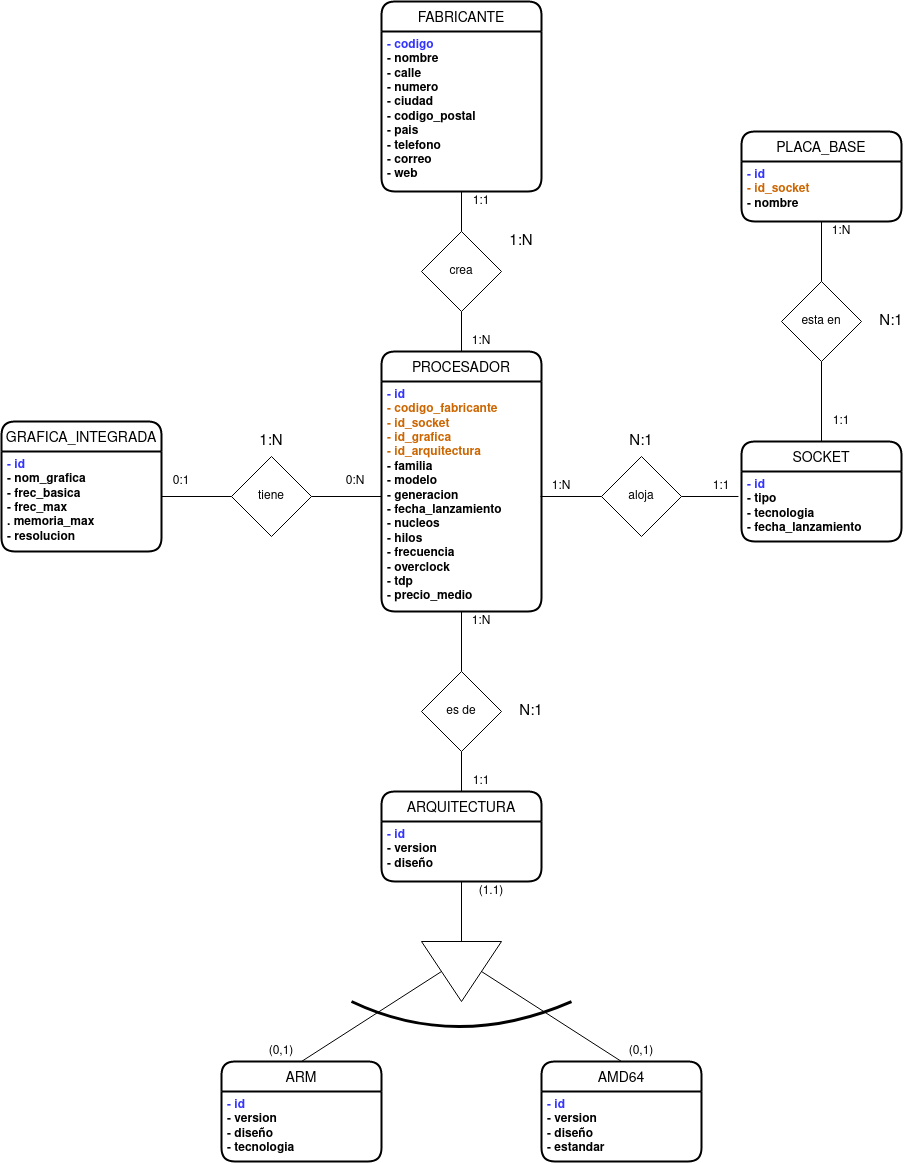

The diagram above was exported from draw.io. Its source (the exported page's mxGraphModel, read from the mxfile embedded in the PNG):
<mxGraphModel dx="1185" dy="1839" grid="1" gridSize="10" guides="1" tooltips="1" connect="1" arrows="1" fold="1" page="1" pageScale="1" pageWidth="827" pageHeight="1169" math="0" shadow="0">
  <root>
    <mxCell id="0" />
    <mxCell id="1" parent="0" />
    <mxCell id="ZeKT0_F8N3PbsO23nLlu-1" value="PROCESADOR" style="swimlane;childLayout=stackLayout;horizontal=1;startSize=30;horizontalStack=0;rounded=1;fontSize=14;fontStyle=0;strokeWidth=2;resizeParent=0;resizeLast=1;shadow=0;dashed=0;align=center;" parent="1" vertex="1">
      <mxGeometry x="420" y="130" width="160" height="260" as="geometry" />
    </mxCell>
    <mxCell id="ZeKT0_F8N3PbsO23nLlu-2" value="&lt;div&gt;- id&lt;br&gt;&lt;/div&gt;&lt;font color=&quot;#CC6600&quot;&gt;- codigo_fabricante&lt;br&gt;&lt;/font&gt;&lt;div&gt;&lt;font color=&quot;#CC6600&quot;&gt;- id_socket&lt;br&gt;&lt;/font&gt;&lt;/div&gt;&lt;div&gt;&lt;font color=&quot;#CC6600&quot;&gt;- id_grafica&lt;/font&gt;&lt;br&gt;&lt;/div&gt;&lt;div&gt;&lt;font color=&quot;#CC6600&quot;&gt;- id_arquitectura&lt;/font&gt;&lt;br&gt;&lt;/div&gt;&lt;div&gt;&lt;font color=&quot;#CC6600&quot;&gt;&lt;font color=&quot;#000000&quot;&gt;- familia&lt;br&gt;&lt;/font&gt;&lt;/font&gt;&lt;/div&gt;&lt;div&gt;&lt;font color=&quot;#CC6600&quot;&gt;&lt;font color=&quot;#000000&quot;&gt;- modelo&lt;/font&gt;&lt;/font&gt;&lt;/div&gt;&lt;div&gt;&lt;font color=&quot;#CC6600&quot;&gt;&lt;font color=&quot;#000000&quot;&gt;- generacion&lt;/font&gt;&lt;/font&gt;&lt;/div&gt;&lt;div&gt;&lt;font color=&quot;#CC6600&quot;&gt;&lt;font color=&quot;#000000&quot;&gt;- fecha_lanzamiento&lt;/font&gt;&lt;/font&gt;&lt;/div&gt;&lt;div&gt;&lt;font color=&quot;#CC6600&quot;&gt;&lt;font color=&quot;#000000&quot;&gt;- nucleos&lt;/font&gt;&lt;/font&gt;&lt;/div&gt;&lt;div&gt;&lt;font color=&quot;#CC6600&quot;&gt;&lt;font color=&quot;#000000&quot;&gt;- hilos&lt;/font&gt;&lt;/font&gt;&lt;/div&gt;&lt;div&gt;&lt;font color=&quot;#CC6600&quot;&gt;&lt;font color=&quot;#000000&quot;&gt;- frecuencia&lt;/font&gt;&lt;/font&gt;&lt;/div&gt;&lt;div&gt;&lt;font color=&quot;#CC6600&quot;&gt;&lt;font color=&quot;#000000&quot;&gt;- overclock&lt;br&gt;&lt;/font&gt;&lt;/font&gt;&lt;/div&gt;&lt;div&gt;&lt;font color=&quot;#CC6600&quot;&gt;&lt;font color=&quot;#000000&quot;&gt;- tdp&lt;/font&gt;&lt;/font&gt;&lt;/div&gt;&lt;div&gt;&lt;font color=&quot;#000000&quot;&gt;- precio_medio&lt;/font&gt;&lt;br&gt;&lt;/div&gt;" style="align=left;strokeColor=none;fillColor=none;spacingLeft=4;fontSize=12;verticalAlign=top;resizable=0;rotatable=0;part=1;fontStyle=1;fontColor=#3333FF;html=1;" parent="ZeKT0_F8N3PbsO23nLlu-1" vertex="1">
      <mxGeometry y="30" width="160" height="230" as="geometry" />
    </mxCell>
    <mxCell id="ZeKT0_F8N3PbsO23nLlu-4" value="GRAFICA_INTEGRADA" style="swimlane;childLayout=stackLayout;horizontal=1;startSize=30;horizontalStack=0;rounded=1;fontSize=14;fontStyle=0;strokeWidth=2;resizeParent=0;resizeLast=1;shadow=0;dashed=0;align=center;" parent="1" vertex="1">
      <mxGeometry x="40" y="200" width="160" height="130" as="geometry" />
    </mxCell>
    <mxCell id="ZeKT0_F8N3PbsO23nLlu-5" value="&lt;div&gt;- id&lt;/div&gt;&lt;div&gt;&lt;font color=&quot;#000000&quot;&gt;- nom_grafica&lt;/font&gt;&lt;/div&gt;&lt;div&gt;&lt;font color=&quot;#000000&quot;&gt;- frec_basica&lt;/font&gt;&lt;/div&gt;&lt;div&gt;&lt;font color=&quot;#000000&quot;&gt;- frec_max&lt;/font&gt;&lt;/div&gt;&lt;div&gt;&lt;font color=&quot;#000000&quot;&gt;. memoria_max&lt;/font&gt;&lt;/div&gt;&lt;div&gt;&lt;font color=&quot;#000000&quot;&gt;- resolucion&lt;/font&gt;&lt;br&gt;&lt;/div&gt;" style="align=left;strokeColor=none;fillColor=none;spacingLeft=4;fontSize=12;verticalAlign=top;resizable=0;rotatable=0;part=1;fontStyle=1;fontColor=#3333FF;html=1;" parent="ZeKT0_F8N3PbsO23nLlu-4" vertex="1">
      <mxGeometry y="30" width="160" height="100" as="geometry" />
    </mxCell>
    <mxCell id="ZeKT0_F8N3PbsO23nLlu-6" value="SOCKET" style="swimlane;childLayout=stackLayout;horizontal=1;startSize=30;horizontalStack=0;rounded=1;fontSize=14;fontStyle=0;strokeWidth=2;resizeParent=0;resizeLast=1;shadow=0;dashed=0;align=center;" parent="1" vertex="1">
      <mxGeometry x="780" y="220" width="160" height="100" as="geometry" />
    </mxCell>
    <mxCell id="ZeKT0_F8N3PbsO23nLlu-7" value="&lt;div&gt;- id&lt;/div&gt;&lt;div&gt;&lt;font color=&quot;#000000&quot;&gt;- tipo&lt;/font&gt;&lt;/div&gt;&lt;div&gt;&lt;font color=&quot;#000000&quot;&gt;- tecnologia&lt;/font&gt;&lt;/div&gt;&lt;div&gt;&lt;font color=&quot;#000000&quot;&gt;- fecha_lanzamiento&lt;/font&gt;&lt;br&gt;&lt;/div&gt;" style="align=left;strokeColor=none;fillColor=none;spacingLeft=4;fontSize=12;verticalAlign=top;resizable=0;rotatable=0;part=1;fontStyle=1;fontColor=#3333FF;html=1;" parent="ZeKT0_F8N3PbsO23nLlu-6" vertex="1">
      <mxGeometry y="30" width="160" height="70" as="geometry" />
    </mxCell>
    <mxCell id="ZeKT0_F8N3PbsO23nLlu-8" value="FABRICANTE" style="swimlane;childLayout=stackLayout;horizontal=1;startSize=30;horizontalStack=0;rounded=1;fontSize=14;fontStyle=0;strokeWidth=2;resizeParent=0;resizeLast=1;shadow=0;dashed=0;align=center;" parent="1" vertex="1">
      <mxGeometry x="420" y="-220" width="160" height="190" as="geometry" />
    </mxCell>
    <mxCell id="ZeKT0_F8N3PbsO23nLlu-9" value="&lt;div&gt;- codigo&lt;/div&gt;&lt;div&gt;&lt;font color=&quot;#000000&quot;&gt;- nombre&lt;/font&gt;&lt;/div&gt;&lt;div&gt;&lt;div&gt;&lt;font color=&quot;#000000&quot;&gt;- calle&lt;/font&gt;&lt;/div&gt;&lt;div&gt;&lt;font color=&quot;#000000&quot;&gt;- numero&lt;br&gt;&lt;/font&gt;&lt;/div&gt;&lt;div&gt;&lt;font color=&quot;#000000&quot;&gt;- ciudad&lt;/font&gt;&lt;/div&gt;&lt;div&gt;&lt;font color=&quot;#000000&quot;&gt;- codigo_postal&lt;br&gt;&lt;/font&gt;&lt;/div&gt;&lt;font color=&quot;#000000&quot;&gt;- pais&lt;/font&gt;&lt;/div&gt;&lt;div&gt;&lt;font color=&quot;#000000&quot;&gt;- telefono&lt;/font&gt;&lt;/div&gt;&lt;div&gt;&lt;font color=&quot;#000000&quot;&gt;- correo&lt;/font&gt;&lt;/div&gt;&lt;div&gt;&lt;font color=&quot;#000000&quot;&gt;- web&lt;/font&gt;&lt;br&gt;&lt;/div&gt;" style="align=left;strokeColor=none;fillColor=none;spacingLeft=4;fontSize=12;verticalAlign=top;resizable=0;rotatable=0;part=1;fontStyle=1;fontColor=#3333FF;html=1;" parent="ZeKT0_F8N3PbsO23nLlu-8" vertex="1">
      <mxGeometry y="30" width="160" height="160" as="geometry" />
    </mxCell>
    <mxCell id="ZeKT0_F8N3PbsO23nLlu-10" value="ARQUITECTURA" style="swimlane;childLayout=stackLayout;horizontal=1;startSize=30;horizontalStack=0;rounded=1;fontSize=14;fontStyle=0;strokeWidth=2;resizeParent=0;resizeLast=1;shadow=0;dashed=0;align=center;" parent="1" vertex="1">
      <mxGeometry x="420" y="570" width="160" height="90" as="geometry" />
    </mxCell>
    <mxCell id="ZeKT0_F8N3PbsO23nLlu-11" value="&lt;div&gt;- id&lt;/div&gt;&lt;div&gt;&lt;font color=&quot;#000000&quot;&gt;- version&lt;/font&gt;&lt;/div&gt;&lt;div&gt;&lt;font color=&quot;#000000&quot;&gt;- diseño&lt;br&gt;&lt;/font&gt;&lt;/div&gt;" style="align=left;strokeColor=none;fillColor=none;spacingLeft=4;fontSize=12;verticalAlign=top;resizable=0;rotatable=0;part=1;fontStyle=1;fontColor=#3333FF;html=1;" parent="ZeKT0_F8N3PbsO23nLlu-10" vertex="1">
      <mxGeometry y="30" width="160" height="60" as="geometry" />
    </mxCell>
    <mxCell id="ZeKT0_F8N3PbsO23nLlu-15" value="ARM" style="swimlane;childLayout=stackLayout;horizontal=1;startSize=30;horizontalStack=0;rounded=1;fontSize=14;fontStyle=0;strokeWidth=2;resizeParent=0;resizeLast=1;shadow=0;dashed=0;align=center;" parent="1" vertex="1">
      <mxGeometry x="260" y="840" width="160" height="100" as="geometry" />
    </mxCell>
    <mxCell id="ZeKT0_F8N3PbsO23nLlu-16" value="&lt;div&gt;- id&lt;/div&gt;&lt;div&gt;&lt;font color=&quot;#000000&quot;&gt;- version&lt;/font&gt;&lt;/div&gt;&lt;div&gt;&lt;font color=&quot;#000000&quot;&gt;- diseño&lt;/font&gt;&lt;/div&gt;&lt;div&gt;&lt;font color=&quot;#000000&quot;&gt;- tecnologia&lt;br&gt;&lt;/font&gt;&lt;/div&gt;" style="align=left;strokeColor=none;fillColor=none;spacingLeft=4;fontSize=12;verticalAlign=top;resizable=0;rotatable=0;part=1;fontStyle=1;fontColor=#3333FF;html=1;" parent="ZeKT0_F8N3PbsO23nLlu-15" vertex="1">
      <mxGeometry y="30" width="160" height="70" as="geometry" />
    </mxCell>
    <mxCell id="ZeKT0_F8N3PbsO23nLlu-17" value="AMD64" style="swimlane;childLayout=stackLayout;horizontal=1;startSize=30;horizontalStack=0;rounded=1;fontSize=14;fontStyle=0;strokeWidth=2;resizeParent=0;resizeLast=1;shadow=0;dashed=0;align=center;" parent="1" vertex="1">
      <mxGeometry x="580" y="840" width="160" height="100" as="geometry" />
    </mxCell>
    <mxCell id="ZeKT0_F8N3PbsO23nLlu-18" value="&lt;div&gt;- id&lt;/div&gt;&lt;div&gt;&lt;font color=&quot;#000000&quot;&gt;- version&lt;/font&gt;&lt;/div&gt;&lt;div&gt;&lt;font color=&quot;#000000&quot;&gt;- diseño&lt;/font&gt;&lt;/div&gt;&lt;div&gt;&lt;font color=&quot;#000000&quot;&gt;- estandar&lt;br&gt;&lt;/font&gt;&lt;/div&gt;" style="align=left;strokeColor=none;fillColor=none;spacingLeft=4;fontSize=12;verticalAlign=top;resizable=0;rotatable=0;part=1;fontStyle=1;fontColor=#3333FF;html=1;" parent="ZeKT0_F8N3PbsO23nLlu-17" vertex="1">
      <mxGeometry y="30" width="160" height="70" as="geometry" />
    </mxCell>
    <mxCell id="ZeKT0_F8N3PbsO23nLlu-19" value="&lt;div align=&quot;center&quot;&gt;tiene&lt;/div&gt;" style="rhombus;whiteSpace=wrap;html=1;align=center;" parent="1" vertex="1">
      <mxGeometry x="270" y="235" width="80" height="80" as="geometry" />
    </mxCell>
    <mxCell id="ZeKT0_F8N3PbsO23nLlu-20" value="" style="endArrow=none;html=1;fontColor=#000000;exitX=1;exitY=0.5;exitDx=0;exitDy=0;entryX=0;entryY=0.5;entryDx=0;entryDy=0;" parent="1" source="ZeKT0_F8N3PbsO23nLlu-19" target="ZeKT0_F8N3PbsO23nLlu-2" edge="1">
      <mxGeometry width="50" height="50" relative="1" as="geometry">
        <mxPoint x="290" y="360" as="sourcePoint" />
        <mxPoint x="380" y="260" as="targetPoint" />
      </mxGeometry>
    </mxCell>
    <mxCell id="ZeKT0_F8N3PbsO23nLlu-21" value="" style="endArrow=none;html=1;fontColor=#000000;entryX=0;entryY=0.5;entryDx=0;entryDy=0;" parent="1" target="ZeKT0_F8N3PbsO23nLlu-19" edge="1">
      <mxGeometry width="50" height="50" relative="1" as="geometry">
        <mxPoint x="200" y="275" as="sourcePoint" />
        <mxPoint x="300" y="320" as="targetPoint" />
      </mxGeometry>
    </mxCell>
    <mxCell id="ZeKT0_F8N3PbsO23nLlu-22" value="&lt;div align=&quot;center&quot;&gt;aloja&lt;/div&gt;" style="rhombus;whiteSpace=wrap;html=1;fontColor=#000000;align=center;" parent="1" vertex="1">
      <mxGeometry x="640" y="235" width="80" height="80" as="geometry" />
    </mxCell>
    <mxCell id="ZeKT0_F8N3PbsO23nLlu-23" value="crea" style="rhombus;whiteSpace=wrap;html=1;fontColor=#000000;align=center;" parent="1" vertex="1">
      <mxGeometry x="460" y="10" width="80" height="80" as="geometry" />
    </mxCell>
    <mxCell id="ZeKT0_F8N3PbsO23nLlu-26" value="" style="endArrow=none;html=1;fontColor=#000000;entryX=0;entryY=0.5;entryDx=0;entryDy=0;" parent="1" target="ZeKT0_F8N3PbsO23nLlu-22" edge="1">
      <mxGeometry width="50" height="50" relative="1" as="geometry">
        <mxPoint x="579" y="275" as="sourcePoint" />
        <mxPoint x="660" y="320" as="targetPoint" />
      </mxGeometry>
    </mxCell>
    <mxCell id="ZeKT0_F8N3PbsO23nLlu-27" value="" style="endArrow=none;html=1;fontColor=#000000;exitX=1;exitY=0.5;exitDx=0;exitDy=0;entryX=-0.019;entryY=0.357;entryDx=0;entryDy=0;entryPerimeter=0;" parent="1" source="ZeKT0_F8N3PbsO23nLlu-22" target="ZeKT0_F8N3PbsO23nLlu-7" edge="1">
      <mxGeometry width="50" height="50" relative="1" as="geometry">
        <mxPoint x="750" y="380" as="sourcePoint" />
        <mxPoint x="800" y="330" as="targetPoint" />
      </mxGeometry>
    </mxCell>
    <mxCell id="ZeKT0_F8N3PbsO23nLlu-28" value="" style="endArrow=none;html=1;fontColor=#000000;exitX=0.5;exitY=0;exitDx=0;exitDy=0;entryX=0.5;entryY=1;entryDx=0;entryDy=0;" parent="1" source="ZeKT0_F8N3PbsO23nLlu-1" target="ZeKT0_F8N3PbsO23nLlu-23" edge="1">
      <mxGeometry width="50" height="50" relative="1" as="geometry">
        <mxPoint x="570" y="120" as="sourcePoint" />
        <mxPoint x="620" y="70" as="targetPoint" />
      </mxGeometry>
    </mxCell>
    <mxCell id="ZeKT0_F8N3PbsO23nLlu-29" value="" style="endArrow=none;html=1;fontColor=#000000;exitX=0.5;exitY=0;exitDx=0;exitDy=0;entryX=0.5;entryY=1;entryDx=0;entryDy=0;" parent="1" source="ZeKT0_F8N3PbsO23nLlu-23" target="ZeKT0_F8N3PbsO23nLlu-9" edge="1">
      <mxGeometry width="50" height="50" relative="1" as="geometry">
        <mxPoint x="570" as="sourcePoint" />
        <mxPoint x="620" y="-50" as="targetPoint" />
      </mxGeometry>
    </mxCell>
    <mxCell id="ZeKT0_F8N3PbsO23nLlu-30" value="" style="endArrow=none;html=1;fontColor=#000000;entryX=0.5;entryY=1;entryDx=0;entryDy=0;exitX=0.5;exitY=0;exitDx=0;exitDy=0;" parent="1" source="ZeKT0_F8N3PbsO23nLlu-31" target="ZeKT0_F8N3PbsO23nLlu-1" edge="1">
      <mxGeometry width="50" height="50" relative="1" as="geometry">
        <mxPoint x="470" y="440" as="sourcePoint" />
        <mxPoint x="520" y="390" as="targetPoint" />
      </mxGeometry>
    </mxCell>
    <mxCell id="ZeKT0_F8N3PbsO23nLlu-31" value="&lt;div&gt;es de&lt;br&gt;&lt;/div&gt;" style="rhombus;whiteSpace=wrap;html=1;fontColor=#000000;align=center;" parent="1" vertex="1">
      <mxGeometry x="460" y="450" width="80" height="80" as="geometry" />
    </mxCell>
    <mxCell id="ZeKT0_F8N3PbsO23nLlu-32" value="" style="endArrow=none;html=1;fontColor=#000000;entryX=0.5;entryY=1;entryDx=0;entryDy=0;exitX=0.5;exitY=0;exitDx=0;exitDy=0;" parent="1" source="ZeKT0_F8N3PbsO23nLlu-10" target="ZeKT0_F8N3PbsO23nLlu-31" edge="1">
      <mxGeometry width="50" height="50" relative="1" as="geometry">
        <mxPoint x="320" y="530" as="sourcePoint" />
        <mxPoint x="370" y="480" as="targetPoint" />
      </mxGeometry>
    </mxCell>
    <mxCell id="ZeKT0_F8N3PbsO23nLlu-33" value="" style="triangle;whiteSpace=wrap;html=1;fontColor=#000000;align=center;rotation=90;" parent="1" vertex="1">
      <mxGeometry x="470" y="710" width="60" height="80" as="geometry" />
    </mxCell>
    <mxCell id="ZeKT0_F8N3PbsO23nLlu-34" value="" style="endArrow=none;html=1;fontColor=#000000;entryX=0.5;entryY=1;entryDx=0;entryDy=0;exitX=0;exitY=0.5;exitDx=0;exitDy=0;" parent="1" source="ZeKT0_F8N3PbsO23nLlu-33" target="ZeKT0_F8N3PbsO23nLlu-11" edge="1">
      <mxGeometry width="50" height="50" relative="1" as="geometry">
        <mxPoint x="350" y="710" as="sourcePoint" />
        <mxPoint x="400" y="660" as="targetPoint" />
      </mxGeometry>
    </mxCell>
    <mxCell id="ZeKT0_F8N3PbsO23nLlu-35" value="" style="endArrow=none;html=1;fontColor=#000000;entryX=0.5;entryY=1;entryDx=0;entryDy=0;exitX=0.5;exitY=0;exitDx=0;exitDy=0;" parent="1" source="ZeKT0_F8N3PbsO23nLlu-15" target="ZeKT0_F8N3PbsO23nLlu-33" edge="1">
      <mxGeometry width="50" height="50" relative="1" as="geometry">
        <mxPoint x="350" y="810" as="sourcePoint" />
        <mxPoint x="400" y="760" as="targetPoint" />
      </mxGeometry>
    </mxCell>
    <mxCell id="ZeKT0_F8N3PbsO23nLlu-36" value="" style="endArrow=none;html=1;fontColor=#000000;exitX=0.5;exitY=0;exitDx=0;exitDy=0;entryX=0.5;entryY=0;entryDx=0;entryDy=0;" parent="1" source="ZeKT0_F8N3PbsO23nLlu-33" target="ZeKT0_F8N3PbsO23nLlu-17" edge="1">
      <mxGeometry width="50" height="50" relative="1" as="geometry">
        <mxPoint x="600" y="790" as="sourcePoint" />
        <mxPoint x="650" y="740" as="targetPoint" />
      </mxGeometry>
    </mxCell>
    <mxCell id="ZeKT0_F8N3PbsO23nLlu-43" value="" style="endArrow=none;html=1;fontColor=#000000;width: 500px;&#10;height: 100px;&#10;border: solid 5px #000;&#10;border-color: transparent transparent #000 transparent;&#10;border-radius: 0 0 240px 50%/60px;curved=1;strokeWidth=3;" parent="1" edge="1">
      <mxGeometry width="50" height="50" relative="1" as="geometry">
        <mxPoint x="390" y="780" as="sourcePoint" />
        <mxPoint x="610" y="780" as="targetPoint" />
        <Array as="points">
          <mxPoint x="495" y="830" />
        </Array>
      </mxGeometry>
    </mxCell>
    <mxCell id="ZeKT0_F8N3PbsO23nLlu-46" value="1:N" style="text;html=1;strokeColor=none;fillColor=none;align=center;verticalAlign=middle;whiteSpace=wrap;rounded=0;fontColor=#000000;" parent="1" vertex="1">
      <mxGeometry x="500" y="110" width="40" height="20" as="geometry" />
    </mxCell>
    <mxCell id="ZeKT0_F8N3PbsO23nLlu-48" value="1:1" style="text;html=1;strokeColor=none;fillColor=none;align=center;verticalAlign=middle;whiteSpace=wrap;rounded=0;fontColor=#000000;" parent="1" vertex="1">
      <mxGeometry x="500" y="-30" width="40" height="20" as="geometry" />
    </mxCell>
    <mxCell id="ZeKT0_F8N3PbsO23nLlu-49" value="&lt;font style=&quot;font-size: 15px&quot;&gt;1:N&lt;/font&gt;" style="text;html=1;strokeColor=none;fillColor=none;align=center;verticalAlign=middle;whiteSpace=wrap;rounded=0;fontColor=#000000;" parent="1" vertex="1">
      <mxGeometry x="540" y="10" width="40" height="20" as="geometry" />
    </mxCell>
    <mxCell id="ZeKT0_F8N3PbsO23nLlu-50" value="0:1" style="text;html=1;strokeColor=none;fillColor=none;align=center;verticalAlign=middle;whiteSpace=wrap;rounded=0;fontColor=#000000;" parent="1" vertex="1">
      <mxGeometry x="200" y="250" width="40" height="20" as="geometry" />
    </mxCell>
    <mxCell id="ZeKT0_F8N3PbsO23nLlu-51" value="0:N" style="text;html=1;strokeColor=none;fillColor=none;align=center;verticalAlign=middle;whiteSpace=wrap;rounded=0;fontColor=#000000;" parent="1" vertex="1">
      <mxGeometry x="374" y="250" width="40" height="20" as="geometry" />
    </mxCell>
    <mxCell id="ZeKT0_F8N3PbsO23nLlu-52" value="&lt;font style=&quot;font-size: 15px&quot;&gt;1:N&lt;/font&gt;" style="text;html=1;strokeColor=none;fillColor=none;align=center;verticalAlign=middle;whiteSpace=wrap;rounded=0;fontColor=#000000;" parent="1" vertex="1">
      <mxGeometry x="290" y="210" width="40" height="20" as="geometry" />
    </mxCell>
    <mxCell id="ZeKT0_F8N3PbsO23nLlu-55" value="1:1" style="text;html=1;strokeColor=none;fillColor=none;align=center;verticalAlign=middle;whiteSpace=wrap;rounded=0;fontColor=#000000;" parent="1" vertex="1">
      <mxGeometry x="740" y="255" width="40" height="20" as="geometry" />
    </mxCell>
    <mxCell id="ZeKT0_F8N3PbsO23nLlu-58" value="PLACA_BASE" style="swimlane;childLayout=stackLayout;horizontal=1;startSize=30;horizontalStack=0;rounded=1;fontSize=14;fontStyle=0;strokeWidth=2;resizeParent=0;resizeLast=1;shadow=0;dashed=0;align=center;" parent="1" vertex="1">
      <mxGeometry x="780" y="-90" width="160" height="90" as="geometry" />
    </mxCell>
    <mxCell id="ZeKT0_F8N3PbsO23nLlu-59" value="&lt;div&gt;- id&lt;/div&gt;&lt;div&gt;&lt;font color=&quot;#CC6600&quot;&gt;- id_socket&lt;/font&gt;&lt;br&gt;&lt;/div&gt;&lt;div&gt;&lt;font color=&quot;#000000&quot;&gt;- nombre&lt;/font&gt;&lt;/div&gt;" style="align=left;strokeColor=none;fillColor=none;spacingLeft=4;fontSize=12;verticalAlign=top;resizable=0;rotatable=0;part=1;fontStyle=1;fontColor=#3333FF;html=1;" parent="ZeKT0_F8N3PbsO23nLlu-58" vertex="1">
      <mxGeometry y="30" width="160" height="60" as="geometry" />
    </mxCell>
    <mxCell id="ZeKT0_F8N3PbsO23nLlu-60" value="esta en" style="rhombus;whiteSpace=wrap;html=1;fontColor=#000000;align=center;" parent="1" vertex="1">
      <mxGeometry x="820" y="60" width="80" height="80" as="geometry" />
    </mxCell>
    <mxCell id="ZeKT0_F8N3PbsO23nLlu-62" value="" style="endArrow=none;html=1;strokeColor=#000000;strokeWidth=1;fontColor=#000000;exitX=0.5;exitY=0;exitDx=0;exitDy=0;entryX=0.5;entryY=1;entryDx=0;entryDy=0;" parent="1" source="ZeKT0_F8N3PbsO23nLlu-6" target="ZeKT0_F8N3PbsO23nLlu-60" edge="1">
      <mxGeometry width="50" height="50" relative="1" as="geometry">
        <mxPoint x="740" y="180" as="sourcePoint" />
        <mxPoint x="790" y="130" as="targetPoint" />
      </mxGeometry>
    </mxCell>
    <mxCell id="ZeKT0_F8N3PbsO23nLlu-63" value="" style="endArrow=none;html=1;strokeColor=#000000;strokeWidth=1;fontColor=#000000;exitX=0.5;exitY=0;exitDx=0;exitDy=0;entryX=0.5;entryY=1;entryDx=0;entryDy=0;" parent="1" source="ZeKT0_F8N3PbsO23nLlu-60" target="ZeKT0_F8N3PbsO23nLlu-59" edge="1">
      <mxGeometry width="50" height="50" relative="1" as="geometry">
        <mxPoint x="990" y="90" as="sourcePoint" />
        <mxPoint x="1040" y="40" as="targetPoint" />
      </mxGeometry>
    </mxCell>
    <mxCell id="ZeKT0_F8N3PbsO23nLlu-64" value="1:N" style="text;html=1;strokeColor=none;fillColor=none;align=center;verticalAlign=middle;whiteSpace=wrap;rounded=0;fontColor=#000000;" parent="1" vertex="1">
      <mxGeometry x="580" y="255" width="40" height="20" as="geometry" />
    </mxCell>
    <mxCell id="ZeKT0_F8N3PbsO23nLlu-65" value="&lt;font style=&quot;font-size: 15px&quot;&gt;N:1&lt;/font&gt;" style="text;html=1;strokeColor=none;fillColor=none;align=center;verticalAlign=middle;whiteSpace=wrap;rounded=0;fontColor=#000000;" parent="1" vertex="1">
      <mxGeometry x="660" y="210" width="40" height="20" as="geometry" />
    </mxCell>
    <mxCell id="ZeKT0_F8N3PbsO23nLlu-66" value="1:1" style="text;html=1;strokeColor=none;fillColor=none;align=center;verticalAlign=middle;whiteSpace=wrap;rounded=0;fontColor=#000000;" parent="1" vertex="1">
      <mxGeometry x="860" y="190" width="40" height="20" as="geometry" />
    </mxCell>
    <mxCell id="ZeKT0_F8N3PbsO23nLlu-67" value="1:N" style="text;html=1;strokeColor=none;fillColor=none;align=center;verticalAlign=middle;whiteSpace=wrap;rounded=0;fontColor=#000000;" parent="1" vertex="1">
      <mxGeometry x="860" width="40" height="20" as="geometry" />
    </mxCell>
    <mxCell id="ZeKT0_F8N3PbsO23nLlu-68" value="&lt;font style=&quot;font-size: 15px&quot;&gt;N:1&lt;/font&gt;" style="text;html=1;strokeColor=none;fillColor=none;align=center;verticalAlign=middle;whiteSpace=wrap;rounded=0;fontColor=#000000;" parent="1" vertex="1">
      <mxGeometry x="910" y="90" width="40" height="20" as="geometry" />
    </mxCell>
    <mxCell id="ZeKT0_F8N3PbsO23nLlu-69" value="1:1" style="text;html=1;strokeColor=none;fillColor=none;align=center;verticalAlign=middle;whiteSpace=wrap;rounded=0;fontColor=#000000;" parent="1" vertex="1">
      <mxGeometry x="500" y="550" width="40" height="20" as="geometry" />
    </mxCell>
    <mxCell id="ZeKT0_F8N3PbsO23nLlu-71" value="1:N" style="text;html=1;strokeColor=none;fillColor=none;align=center;verticalAlign=middle;whiteSpace=wrap;rounded=0;fontColor=#000000;" parent="1" vertex="1">
      <mxGeometry x="500" y="390" width="40" height="20" as="geometry" />
    </mxCell>
    <mxCell id="ZeKT0_F8N3PbsO23nLlu-72" value="&lt;font style=&quot;font-size: 15px&quot;&gt;N:1&lt;/font&gt;" style="text;html=1;strokeColor=none;fillColor=none;align=center;verticalAlign=middle;whiteSpace=wrap;rounded=0;fontColor=#000000;" parent="1" vertex="1">
      <mxGeometry x="550" y="480" width="40" height="20" as="geometry" />
    </mxCell>
    <mxCell id="sUkSgHeRLdTbpGGKn6JU-1" value="(0,1)" style="text;html=1;strokeColor=none;fillColor=none;align=center;verticalAlign=middle;whiteSpace=wrap;rounded=0;fontColor=#000000;" parent="1" vertex="1">
      <mxGeometry x="300" y="820" width="40" height="20" as="geometry" />
    </mxCell>
    <mxCell id="sUkSgHeRLdTbpGGKn6JU-2" value="(0,1)" style="text;html=1;strokeColor=none;fillColor=none;align=center;verticalAlign=middle;whiteSpace=wrap;rounded=0;fontColor=#000000;" parent="1" vertex="1">
      <mxGeometry x="660" y="820" width="40" height="20" as="geometry" />
    </mxCell>
    <mxCell id="sUkSgHeRLdTbpGGKn6JU-3" value="(1.1)" style="text;html=1;strokeColor=none;fillColor=none;align=center;verticalAlign=middle;whiteSpace=wrap;rounded=0;fontColor=#000000;" parent="1" vertex="1">
      <mxGeometry x="510" y="660" width="40" height="20" as="geometry" />
    </mxCell>
  </root>
</mxGraphModel>